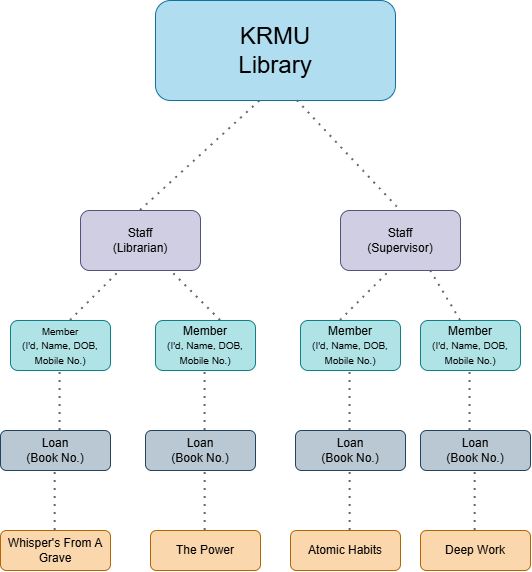

The diagram above was exported from draw.io. Its source (the exported page's mxGraphModel, read from the mxfile embedded in the PNG):
<mxGraphModel dx="1144" dy="593" grid="1" gridSize="10" guides="1" tooltips="1" connect="1" arrows="1" fold="1" page="1" pageScale="1" pageWidth="850" pageHeight="1100" math="0" shadow="0">
  <root>
    <mxCell id="0" />
    <mxCell id="1" parent="0" />
    <mxCell id="EzvOjtTT8e2BVDXxWI4h-11" parent="1" style="rounded=1;whiteSpace=wrap;html=1;fillColor=#b1ddf0;strokeColor=#10739e;" value="&lt;font style=&quot;font-size: 24px;&quot;&gt;KRMU&lt;br&gt;Library&lt;br&gt;&lt;/font&gt;" vertex="1">
      <mxGeometry height="100" width="240" x="305" y="40" as="geometry" />
    </mxCell>
    <mxCell id="EzvOjtTT8e2BVDXxWI4h-12" edge="1" parent="1" style="endArrow=none;dashed=1;html=1;dashPattern=1 3;strokeWidth=2;rounded=0;fillColor=#f5f5f5;strokeColor=#666666;" value="">
      <mxGeometry height="50" relative="1" width="50" as="geometry">
        <Array as="points" />
        <mxPoint x="290" y="250" as="sourcePoint" />
        <mxPoint x="410" y="140" as="targetPoint" />
      </mxGeometry>
    </mxCell>
    <mxCell id="EzvOjtTT8e2BVDXxWI4h-13" edge="1" parent="1" source="EzvOjtTT8e2BVDXxWI4h-11" style="endArrow=none;dashed=1;html=1;dashPattern=1 3;strokeWidth=2;rounded=0;exitX=0.591;exitY=1.002;exitDx=0;exitDy=0;exitPerimeter=0;fillColor=#f5f5f5;strokeColor=#666666;" value="">
      <mxGeometry height="50" relative="1" width="50" as="geometry">
        <Array as="points" />
        <mxPoint x="460" y="320" as="sourcePoint" />
        <mxPoint x="550" y="250" as="targetPoint" />
      </mxGeometry>
    </mxCell>
    <mxCell id="EzvOjtTT8e2BVDXxWI4h-14" parent="1" style="rounded=1;whiteSpace=wrap;html=1;fillColor=#d0cee2;strokeColor=#56517e;" value="Staff&lt;br&gt;(Librarian)" vertex="1">
      <mxGeometry height="60" width="120" x="230" y="250" as="geometry" />
    </mxCell>
    <mxCell id="EzvOjtTT8e2BVDXxWI4h-15" parent="1" style="rounded=1;whiteSpace=wrap;html=1;fillColor=#d0cee2;strokeColor=#56517e;" value="Staff&lt;br&gt;(Supervisor)" vertex="1">
      <mxGeometry height="60" width="120" x="490" y="250" as="geometry" />
    </mxCell>
    <mxCell id="EzvOjtTT8e2BVDXxWI4h-16" edge="1" parent="1" style="endArrow=none;dashed=1;html=1;dashPattern=1 3;strokeWidth=2;rounded=0;fillColor=#f5f5f5;strokeColor=#666666;" value="">
      <mxGeometry height="50" relative="1" width="50" as="geometry">
        <mxPoint x="220" y="360" as="sourcePoint" />
        <mxPoint x="270" y="310" as="targetPoint" />
      </mxGeometry>
    </mxCell>
    <mxCell id="EzvOjtTT8e2BVDXxWI4h-17" edge="1" parent="1" style="endArrow=none;dashed=1;html=1;dashPattern=1 3;strokeWidth=2;rounded=0;fillColor=#f5f5f5;strokeColor=#666666;" value="">
      <mxGeometry height="50" relative="1" width="50" as="geometry">
        <Array as="points" />
        <mxPoint x="370" y="360" as="sourcePoint" />
        <mxPoint x="320" y="310" as="targetPoint" />
      </mxGeometry>
    </mxCell>
    <mxCell id="EzvOjtTT8e2BVDXxWI4h-18" edge="1" parent="1" style="endArrow=none;dashed=1;html=1;dashPattern=1 3;strokeWidth=2;rounded=0;fillColor=#f5f5f5;strokeColor=#666666;" value="">
      <mxGeometry height="50" relative="1" width="50" as="geometry">
        <mxPoint x="490" y="360" as="sourcePoint" />
        <mxPoint x="540" y="310" as="targetPoint" />
      </mxGeometry>
    </mxCell>
    <mxCell id="EzvOjtTT8e2BVDXxWI4h-19" edge="1" parent="1" style="endArrow=none;dashed=1;html=1;dashPattern=1 3;strokeWidth=2;rounded=0;fillColor=#f5f5f5;strokeColor=#666666;" value="">
      <mxGeometry height="50" relative="1" width="50" as="geometry">
        <mxPoint x="610" y="360" as="sourcePoint" />
        <mxPoint x="580" y="310" as="targetPoint" />
      </mxGeometry>
    </mxCell>
    <mxCell id="EzvOjtTT8e2BVDXxWI4h-20" parent="1" style="rounded=1;whiteSpace=wrap;html=1;fillColor=#b0e3e6;strokeColor=#0e8088;" value="&lt;font style=&quot;font-size: 10px;&quot;&gt;Member&lt;br&gt;(I'd, Name, DOB, Mobile No.)&lt;/font&gt;" vertex="1">
      <mxGeometry height="50" width="100" x="160" y="360" as="geometry" />
    </mxCell>
    <mxCell id="EzvOjtTT8e2BVDXxWI4h-21" parent="1" style="rounded=1;whiteSpace=wrap;html=1;fillColor=#b0e3e6;strokeColor=#0e8088;" value="Member&lt;br&gt;&lt;span style=&quot;font-size: 10px;&quot;&gt;(I'd, Name, DOB, Mobile No.)&lt;/span&gt;" vertex="1">
      <mxGeometry height="50" width="100" x="305" y="360" as="geometry" />
    </mxCell>
    <mxCell id="EzvOjtTT8e2BVDXxWI4h-22" parent="1" style="rounded=1;whiteSpace=wrap;html=1;fillColor=#b0e3e6;strokeColor=#0e8088;" value="Member&lt;br&gt;&lt;span style=&quot;font-size: 10px;&quot;&gt;(I'd, Name, DOB, Mobile No.)&lt;/span&gt;" vertex="1">
      <mxGeometry height="50" width="100" x="450" y="360" as="geometry" />
    </mxCell>
    <mxCell id="EzvOjtTT8e2BVDXxWI4h-23" parent="1" style="rounded=1;whiteSpace=wrap;html=1;fillColor=#b0e3e6;strokeColor=#0e8088;" value="Member&lt;br&gt;&lt;span style=&quot;font-size: 10px;&quot;&gt;(I'd, Name, DOB, Mobile No.)&lt;/span&gt;" vertex="1">
      <mxGeometry height="50" width="100" x="570" y="360" as="geometry" />
    </mxCell>
    <mxCell id="EzvOjtTT8e2BVDXxWI4h-25" edge="1" parent="1" style="endArrow=none;dashed=1;html=1;dashPattern=1 3;strokeWidth=2;rounded=0;fillColor=#f5f5f5;strokeColor=#666666;" value="">
      <mxGeometry height="50" relative="1" width="50" as="geometry">
        <mxPoint x="354.57" y="470" as="sourcePoint" />
        <mxPoint x="354.57" y="410" as="targetPoint" />
      </mxGeometry>
    </mxCell>
    <mxCell id="EzvOjtTT8e2BVDXxWI4h-26" edge="1" parent="1" style="endArrow=none;dashed=1;html=1;dashPattern=1 3;strokeWidth=2;rounded=0;fillColor=#f5f5f5;strokeColor=#666666;" value="">
      <mxGeometry height="50" relative="1" width="50" as="geometry">
        <mxPoint x="499.57" y="470" as="sourcePoint" />
        <mxPoint x="499.57" y="410" as="targetPoint" />
      </mxGeometry>
    </mxCell>
    <mxCell id="EzvOjtTT8e2BVDXxWI4h-27" edge="1" parent="1" style="endArrow=none;dashed=1;html=1;dashPattern=1 3;strokeWidth=2;rounded=0;fillColor=#f5f5f5;strokeColor=#666666;" value="">
      <mxGeometry height="50" relative="1" width="50" as="geometry">
        <mxPoint x="619.5699999999999" y="470" as="sourcePoint" />
        <mxPoint x="619.5699999999999" y="410" as="targetPoint" />
      </mxGeometry>
    </mxCell>
    <mxCell id="EzvOjtTT8e2BVDXxWI4h-28" parent="1" style="rounded=1;whiteSpace=wrap;html=1;fillColor=#bac8d3;strokeColor=#23445d;" value="Loan&lt;br&gt;(Book No.)" vertex="1">
      <mxGeometry height="40" width="110" x="150" y="470" as="geometry" />
    </mxCell>
    <mxCell id="EzvOjtTT8e2BVDXxWI4h-29" parent="1" style="rounded=1;whiteSpace=wrap;html=1;fillColor=#bac8d3;strokeColor=#23445d;" value="Loan&lt;br&gt;(Book No.)" vertex="1">
      <mxGeometry height="40" width="110" x="295" y="470" as="geometry" />
    </mxCell>
    <mxCell id="EzvOjtTT8e2BVDXxWI4h-30" parent="1" style="rounded=1;whiteSpace=wrap;html=1;fillColor=#bac8d3;strokeColor=#23445d;" value="Loan&lt;br&gt;(Book No.)" vertex="1">
      <mxGeometry height="40" width="110" x="445" y="470" as="geometry" />
    </mxCell>
    <mxCell id="EzvOjtTT8e2BVDXxWI4h-31" parent="1" style="rounded=1;whiteSpace=wrap;html=1;fillColor=#bac8d3;strokeColor=#23445d;" value="Loan&lt;br&gt;(Book No.)" vertex="1">
      <mxGeometry height="40" width="110" x="570" y="470" as="geometry" />
    </mxCell>
    <mxCell id="EzvOjtTT8e2BVDXxWI4h-32" edge="1" parent="1" style="endArrow=none;dashed=1;html=1;dashPattern=1 3;strokeWidth=2;rounded=0;fillColor=#f5f5f5;strokeColor=#666666;" value="">
      <mxGeometry height="50" relative="1" width="50" as="geometry">
        <mxPoint x="209.57" y="470" as="sourcePoint" />
        <mxPoint x="209.57" y="410" as="targetPoint" />
      </mxGeometry>
    </mxCell>
    <mxCell id="EzvOjtTT8e2BVDXxWI4h-33" edge="1" parent="1" style="endArrow=none;dashed=1;html=1;dashPattern=1 3;strokeWidth=2;rounded=0;fillColor=#f5f5f5;strokeColor=#666666;" value="">
      <mxGeometry height="50" relative="1" width="50" as="geometry">
        <mxPoint x="204.64" y="570" as="sourcePoint" />
        <mxPoint x="204.64" y="510" as="targetPoint" />
      </mxGeometry>
    </mxCell>
    <mxCell id="EzvOjtTT8e2BVDXxWI4h-34" edge="1" parent="1" style="endArrow=none;dashed=1;html=1;dashPattern=1 3;strokeWidth=2;rounded=0;fillColor=#f5f5f5;strokeColor=#666666;" value="">
      <mxGeometry height="50" relative="1" width="50" as="geometry">
        <mxPoint x="354.64" y="570" as="sourcePoint" />
        <mxPoint x="354.64" y="510" as="targetPoint" />
      </mxGeometry>
    </mxCell>
    <mxCell id="EzvOjtTT8e2BVDXxWI4h-35" edge="1" parent="1" style="endArrow=none;dashed=1;html=1;dashPattern=1 3;strokeWidth=2;rounded=0;fillColor=#f5f5f5;strokeColor=#666666;" value="">
      <mxGeometry height="50" relative="1" width="50" as="geometry">
        <mxPoint x="499.64" y="570" as="sourcePoint" />
        <mxPoint x="499.64" y="510" as="targetPoint" />
      </mxGeometry>
    </mxCell>
    <mxCell id="EzvOjtTT8e2BVDXxWI4h-36" edge="1" parent="1" style="endArrow=none;dashed=1;html=1;dashPattern=1 3;strokeWidth=2;rounded=0;fillColor=#f5f5f5;strokeColor=#666666;" value="">
      <mxGeometry height="50" relative="1" width="50" as="geometry">
        <mxPoint x="624.64" y="570" as="sourcePoint" />
        <mxPoint x="624.64" y="510" as="targetPoint" />
      </mxGeometry>
    </mxCell>
    <mxCell id="EzvOjtTT8e2BVDXxWI4h-37" parent="1" style="rounded=1;whiteSpace=wrap;html=1;fillColor=#fad7ac;strokeColor=#b46504;" value="Whisper's From A Grave" vertex="1">
      <mxGeometry height="40" width="110" x="150" y="570" as="geometry" />
    </mxCell>
    <mxCell id="EzvOjtTT8e2BVDXxWI4h-38" parent="1" style="rounded=1;whiteSpace=wrap;html=1;fillColor=#fad7ac;strokeColor=#b46504;" value="The Power" vertex="1">
      <mxGeometry height="40" width="110" x="300" y="570" as="geometry" />
    </mxCell>
    <mxCell id="EzvOjtTT8e2BVDXxWI4h-39" parent="1" style="rounded=1;whiteSpace=wrap;html=1;fillColor=#fad7ac;strokeColor=#b46504;" value="Atomic Habits" vertex="1">
      <mxGeometry height="40" width="110" x="440" y="570" as="geometry" />
    </mxCell>
    <mxCell id="EzvOjtTT8e2BVDXxWI4h-40" parent="1" style="rounded=1;whiteSpace=wrap;html=1;fillColor=#fad7ac;strokeColor=#b46504;" value="Deep Work" vertex="1">
      <mxGeometry height="40" width="110" x="570" y="570" as="geometry" />
    </mxCell>
  </root>
</mxGraphModel>